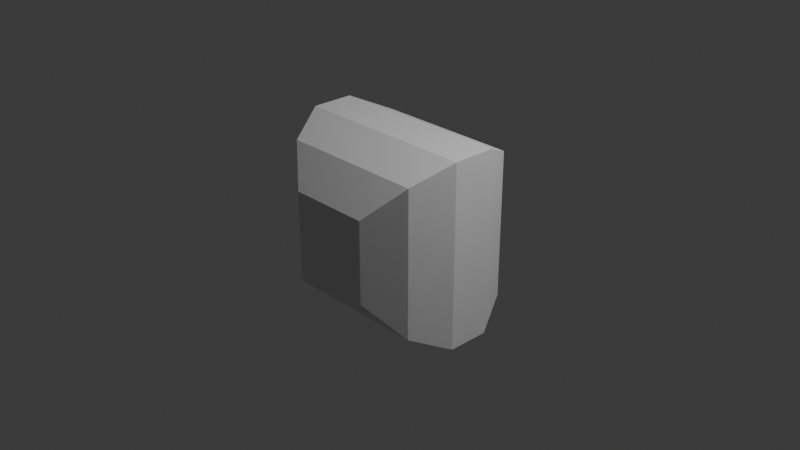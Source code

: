 # Source: snakebody2.blend  (saved by Blender 4.0.36; exported with 4.5.12 LTS)
import bpy
from mathutils import Matrix  # noqa: F401  (used for matrix-valued properties, if any)

bpy.ops.wm.read_factory_settings(use_empty=True)
scene = bpy.context.scene
scene.name = 'Scene'

# ---- collections
col_collection = bpy.data.collections.new('Collection'); scene.collection.children.link(col_collection)

# ---- world
world_world = bpy.data.worlds.new('World'); scene.world = world_world
world_world.use_nodes = True; world_world.node_tree.nodes.clear()
_N = world_world.node_tree.nodes; _L = world_world.node_tree.links
n0 = _N.new('ShaderNodeOutputWorld'); n0.name = 'World Output'; n0.location = (300, 300)
n1 = _N.new('ShaderNodeBackground'); n1.name = 'Background'; n1.location = (10, 300)
n1.inputs[0].default_value = (0.05088, 0.05088, 0.05088, 1.0)
_L.new(n1.outputs[0], n0.inputs[0])
n0.is_active_output = True
world_world.color = (0.05088, 0.05088, 0.05088)
world_world.use_sun_shadow = False
world_world.sun_shadow_jitter_overblur = 0.0

# ---- cameras
cam_camera = bpy.data.cameras.new('Camera')
cam_camera.clip_end = 100.0
cam_camera.ortho_scale = 7.314

# ---- lights
light_light = bpy.data.lights.new('Light', 'POINT')
light_light.transmission_factor = 0.0
light_light.use_soft_falloff = False
light_light.energy = 1000.0
light_light.shadow_soft_size = 0.1
light_light.shadow_maximum_resolution = 0.006
light_light.use_absolute_resolution = True

# ---- meshes
me_002 = bpy.data.meshes.new('柱体.002')
me_002.from_pydata([(0.0, 1.026, 0.0), (0.4451, 0.9243, -0.4451), (0.4451, 0.9243, 0.4451), (0.8021, 0.6396, -0.8021), (0.8021, 0.6396, 0.8021), (1.0, 0.2283, -1.0), (1.0, 0.2283, 1.0), (1.0, -0.2283, -1.0), (1.0, -0.2283, 1.0), (0.8021, -0.6396, -0.8021), (0.8021, -0.6396, 0.8021), (0.4451, -0.9243, -0.4451), (0.4451, -0.9243, 0.4451), (0.0, -1.026, 0.0), (-0.4451, -0.9243, -0.4451), (-0.4451, -0.9243, 0.4451), (-0.8021, -0.6396, -0.8021), (-0.8021, -0.6396, 0.8021), (-1.0, -0.2283, -1.0), (-1.0, -0.2283, 1.0), (-1.0, 0.2283, -1.0), (-1.0, 0.2283, 1.0), (-0.8021, 0.6396, -0.8021), (-0.8021, 0.6396, 0.8021), (-0.4451, 0.9243, -0.4451), (-0.4451, 0.9243, 0.4451)], [], [(0, 2, 1), (2, 4, 3, 1), (6, 5, 3, 4), (8, 7, 5, 6), (10, 9, 7, 8), (12, 11, 9, 10), (13, 11, 12), (13, 15, 14), (17, 16, 14, 15), (17, 19, 18, 16), (19, 21, 20, 18), (20, 21, 23, 22), (22, 23, 25, 24), (24, 25, 0), (0, 25, 2), (2, 25, 23, 4), (21, 6, 4, 23), (8, 6, 21, 19), (17, 10, 8, 19), (15, 12, 10, 17), (13, 12, 15), (14, 11, 13), (16, 9, 11, 14), (9, 16, 18, 7), (7, 18, 20, 5), (3, 5, 20, 22), (1, 3, 22, 24), (0, 1, 24)])
me_002.polygons.foreach_set('material_index', [0, 0, 0, 0, 0, 0, 0, 0, 0, 0, 0, 0, 0, 0, 18, 18, 18, 18, 18, 18, 18, 18, 18, 18, 18, 18, 18, 18])
_uv = me_002.uv_layers.new(name='UV 贴图')
_uv.uv.foreach_set('vector', [1.0, 0.75, 0.9286, 0.8585, 0.9286, 0.6415, 0.9286, 0.8585, 0.8571, 0.9455, 0.8571, 0.5545, 0.9286, 0.6415, 0.7857, 0.9937, 0.7857, 0.5063, 0.8571, 0.5545, 0.8571, 0.9455, 0.7143, 0.9937, 0.7143, 0.5063, 0.7857, 0.5063, 0.7857, 0.9937, 0.6429, 0.9455, 0.6429, 0.5545, 0.7143, 0.5063, 0.7143, 0.9937, 0.5714, 0.8585, 0.5714, 0.6415, 0.6429, 0.5545, 0.6429, 0.9455, 0.5, 0.75, 0.5714, 0.6415, 0.5714, 0.8585, 0.5, 0.75, 0.4286, 0.8585, 0.4286, 0.6415, 0.3571, 0.9455, 0.3571, 0.5545, 0.4286, 0.6415, 0.4286, 0.8585, 0.3571, 0.9455, 0.2857, 0.9937, 0.2857, 0.5063, 0.3571, 0.5545, 0.2857, 0.9937, 0.2143, 0.9937, 0.2143, 0.5063, 0.2857, 0.5063, 0.2143, 0.5063, 0.2143, 0.9937, 0.1429, 0.9455, 0.1429, 0.5545, 0.1429, 0.5545, 0.1429, 0.9455, 0.07143, 0.8585, 0.07143, 0.6415, 0.07143, 0.6415, 0.07143, 0.8585, -1.341e-07, 0.75, 1.0, 0.75, 0.9286, 0.8585, 0.9286, 0.6415, 0.9286, 0.6415, 0.9286, 0.8585, 0.8571, 0.9455, 0.8571, 0.5545, 0.7857, 0.9937, 0.7857, 0.5063, 0.8571, 0.5545, 0.8571, 0.9455, 0.7143, 0.5, 0.7857, 0.5, 0.7857, 0.5, 0.7143, 0.5, 0.6429, 0.9455, 0.6429, 0.5545, 0.7143, 0.5063, 0.7143, 0.9937, 0.5714, 0.8585, 0.5714, 0.6415, 0.6429, 0.5545, 0.6429, 0.9455, 0.5, 0.75, 0.5714, 0.6415, 0.5714, 0.8585, 0.4286, 0.8585, 0.4286, 0.6415, 0.5, 0.75, 0.3571, 0.9455, 0.3571, 0.5545, 0.4286, 0.6415, 0.4286, 0.8585, 0.3571, 0.5545, 0.3571, 0.9455, 0.2857, 0.9937, 0.2857, 0.5063, 0.2857, 0.5, 0.2857, 0.5, 0.2143, 0.5, 0.2143, 0.5, 0.1429, 0.5545, 0.2143, 0.5063, 0.2143, 0.9937, 0.1429, 0.9455, 0.07143, 0.6415, 0.1429, 0.5545, 0.1429, 0.9455, 0.07143, 0.8585, -1.341e-07, 0.75, 0.07143, 0.6415, 0.07143, 0.8585])
me_002.update()

# ---- objects
ob_light = bpy.data.objects.new('Light', light_light)
ob_camera = bpy.data.objects.new('Camera', cam_camera)
ob_001 = bpy.data.objects.new('柱体.001', me_002)

# ---- transforms, parenting, visibility, modifiers, constraints
ob_light.location = (4.076, 1.005, 5.904)
ob_light.rotation_euler = (0.6503, 0.05522, 1.866)
ob_light.lock_rotations_4d = False
ob_light.empty_display_type = 'ARROWS'
ob_light.color = (0.0, 0.0, 0.0, 0.0)
ob_light.lineart.crease_threshold = 0.0
ob_camera.location = (7.359, -6.926, 4.958)
ob_camera.rotation_euler = (1.109, 0.0, 0.8149)
ob_camera.lock_rotations_4d = False
ob_camera.empty_display_type = 'ARROWS'
ob_camera.color = (0.0, 0.0, 0.0, 0.0)
ob_camera.display_type = 'WIRE'
ob_camera.lineart.crease_threshold = 0.0
ob_001.location = (0.0, 0.0, 0.0)
ob_001.rotation_euler = (0.0, 1.571, 0.0)

# ---- collection membership
col_collection.objects.link(ob_light)
col_collection.objects.link(ob_camera)
col_collection.objects.link(ob_001)

# ---- scene / render settings (as saved in the file)
scene.camera = ob_camera
scene.frame_start = 1; scene.frame_end = 250; scene.frame_set(1)
scene.render.engine = 'BLENDER_EEVEE_NEXT'
scene.cycles.sampling_pattern = 'TABULATED_SOBOL'
bpy.context.view_layer.update()
